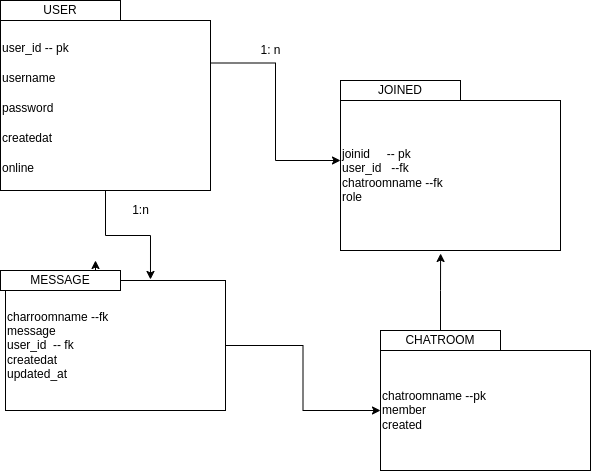

The diagram above was exported from draw.io. Its source (the exported page's mxGraphModel, read from the mxfile embedded in the PNG):
<mxGraphModel dx="1350" dy="773" grid="1" gridSize="10" guides="1" tooltips="1" connect="1" arrows="1" fold="1" page="1" pageScale="1" pageWidth="827" pageHeight="1169" math="0" shadow="0">
  <root>
    <mxCell id="WIyWlLk6GJQsqaUBKTNV-0" />
    <mxCell id="WIyWlLk6GJQsqaUBKTNV-1" parent="WIyWlLk6GJQsqaUBKTNV-0" />
    <mxCell id="UGqhmL3eN25iboeaBTlQ-11" style="edgeStyle=orthogonalEdgeStyle;rounded=0;orthogonalLoop=1;jettySize=auto;html=1;exitX=1;exitY=0.25;exitDx=0;exitDy=0;entryX=0;entryY=0.4;entryDx=0;entryDy=0;entryPerimeter=0;" edge="1" parent="WIyWlLk6GJQsqaUBKTNV-1" source="UGqhmL3eN25iboeaBTlQ-0" target="UGqhmL3eN25iboeaBTlQ-2">
      <mxGeometry relative="1" as="geometry" />
    </mxCell>
    <mxCell id="UGqhmL3eN25iboeaBTlQ-17" style="edgeStyle=orthogonalEdgeStyle;rounded=0;orthogonalLoop=1;jettySize=auto;html=1;entryX=0.659;entryY=-0.008;entryDx=0;entryDy=0;entryPerimeter=0;" edge="1" parent="WIyWlLk6GJQsqaUBKTNV-1" source="UGqhmL3eN25iboeaBTlQ-0" target="UGqhmL3eN25iboeaBTlQ-3">
      <mxGeometry relative="1" as="geometry" />
    </mxCell>
    <mxCell id="UGqhmL3eN25iboeaBTlQ-0" value="&lt;p style=&quot;line-height: 1.5;&quot;&gt;user_id -- pk&lt;/p&gt;&lt;p style=&quot;line-height: 1.5;&quot;&gt;username&amp;nbsp;&lt;/p&gt;&lt;p style=&quot;line-height: 1.5;&quot;&gt;password&lt;/p&gt;&lt;p style=&quot;line-height: 1.5;&quot;&gt;createdat&lt;/p&gt;&lt;p style=&quot;line-height: 1.5;&quot;&gt;online&lt;/p&gt;" style="rounded=0;whiteSpace=wrap;html=1;align=left;verticalAlign=top;" vertex="1" parent="WIyWlLk6GJQsqaUBKTNV-1">
      <mxGeometry x="120" y="80" width="210" height="170" as="geometry" />
    </mxCell>
    <mxCell id="UGqhmL3eN25iboeaBTlQ-1" value="chatroomname --pk&lt;br&gt;member&lt;br&gt;created" style="rounded=0;whiteSpace=wrap;html=1;align=left;" vertex="1" parent="WIyWlLk6GJQsqaUBKTNV-1">
      <mxGeometry x="500" y="410" width="210" height="120" as="geometry" />
    </mxCell>
    <mxCell id="UGqhmL3eN25iboeaBTlQ-2" value="joinid&amp;nbsp; &amp;nbsp; &amp;nbsp;-- pk&lt;br&gt;user_id&amp;nbsp; &amp;nbsp;--fk&lt;br&gt;chatroomname --fk&lt;br&gt;role" style="rounded=0;whiteSpace=wrap;html=1;align=left;" vertex="1" parent="WIyWlLk6GJQsqaUBKTNV-1">
      <mxGeometry x="460" y="160" width="220" height="150" as="geometry" />
    </mxCell>
    <mxCell id="UGqhmL3eN25iboeaBTlQ-14" style="edgeStyle=orthogonalEdgeStyle;rounded=0;orthogonalLoop=1;jettySize=auto;html=1;" edge="1" parent="WIyWlLk6GJQsqaUBKTNV-1" source="UGqhmL3eN25iboeaBTlQ-3" target="UGqhmL3eN25iboeaBTlQ-1">
      <mxGeometry relative="1" as="geometry" />
    </mxCell>
    <mxCell id="UGqhmL3eN25iboeaBTlQ-3" value="charroomname --fk&lt;br&gt;message&lt;br&gt;user_id&amp;nbsp; -- fk&lt;br&gt;createdat&lt;br&gt;updated_at" style="rounded=0;whiteSpace=wrap;html=1;align=left;" vertex="1" parent="WIyWlLk6GJQsqaUBKTNV-1">
      <mxGeometry x="125" y="340" width="220" height="130" as="geometry" />
    </mxCell>
    <mxCell id="UGqhmL3eN25iboeaBTlQ-5" value="USER" style="whiteSpace=wrap;html=1;" vertex="1" parent="WIyWlLk6GJQsqaUBKTNV-1">
      <mxGeometry x="120" y="60" width="120" height="20" as="geometry" />
    </mxCell>
    <mxCell id="UGqhmL3eN25iboeaBTlQ-6" value="JOINED" style="whiteSpace=wrap;html=1;" vertex="1" parent="WIyWlLk6GJQsqaUBKTNV-1">
      <mxGeometry x="460" y="140" width="120" height="20" as="geometry" />
    </mxCell>
    <mxCell id="UGqhmL3eN25iboeaBTlQ-12" style="edgeStyle=orthogonalEdgeStyle;rounded=0;orthogonalLoop=1;jettySize=auto;html=1;entryX=0.455;entryY=1.02;entryDx=0;entryDy=0;entryPerimeter=0;" edge="1" parent="WIyWlLk6GJQsqaUBKTNV-1" source="UGqhmL3eN25iboeaBTlQ-7" target="UGqhmL3eN25iboeaBTlQ-2">
      <mxGeometry relative="1" as="geometry" />
    </mxCell>
    <mxCell id="UGqhmL3eN25iboeaBTlQ-7" value="CHATROOM" style="whiteSpace=wrap;html=1;" vertex="1" parent="WIyWlLk6GJQsqaUBKTNV-1">
      <mxGeometry x="500" y="390" width="120" height="20" as="geometry" />
    </mxCell>
    <mxCell id="UGqhmL3eN25iboeaBTlQ-16" style="edgeStyle=orthogonalEdgeStyle;rounded=0;orthogonalLoop=1;jettySize=auto;html=1;exitX=0.75;exitY=1;exitDx=0;exitDy=0;" edge="1" parent="WIyWlLk6GJQsqaUBKTNV-1" source="UGqhmL3eN25iboeaBTlQ-8">
      <mxGeometry relative="1" as="geometry">
        <mxPoint x="215" y="320" as="targetPoint" />
      </mxGeometry>
    </mxCell>
    <mxCell id="UGqhmL3eN25iboeaBTlQ-8" value="MESSAGE" style="whiteSpace=wrap;html=1;" vertex="1" parent="WIyWlLk6GJQsqaUBKTNV-1">
      <mxGeometry x="120" y="330" width="120" height="20" as="geometry" />
    </mxCell>
    <mxCell id="UGqhmL3eN25iboeaBTlQ-18" value="1: n" style="text;html=1;align=center;verticalAlign=middle;resizable=0;points=[];autosize=1;strokeColor=none;fillColor=none;" vertex="1" parent="WIyWlLk6GJQsqaUBKTNV-1">
      <mxGeometry x="370" y="100" width="40" height="20" as="geometry" />
    </mxCell>
    <mxCell id="UGqhmL3eN25iboeaBTlQ-19" value="1:n" style="text;html=1;align=center;verticalAlign=middle;resizable=0;points=[];autosize=1;strokeColor=none;fillColor=none;" vertex="1" parent="WIyWlLk6GJQsqaUBKTNV-1">
      <mxGeometry x="245" y="260" width="30" height="20" as="geometry" />
    </mxCell>
  </root>
</mxGraphModel>